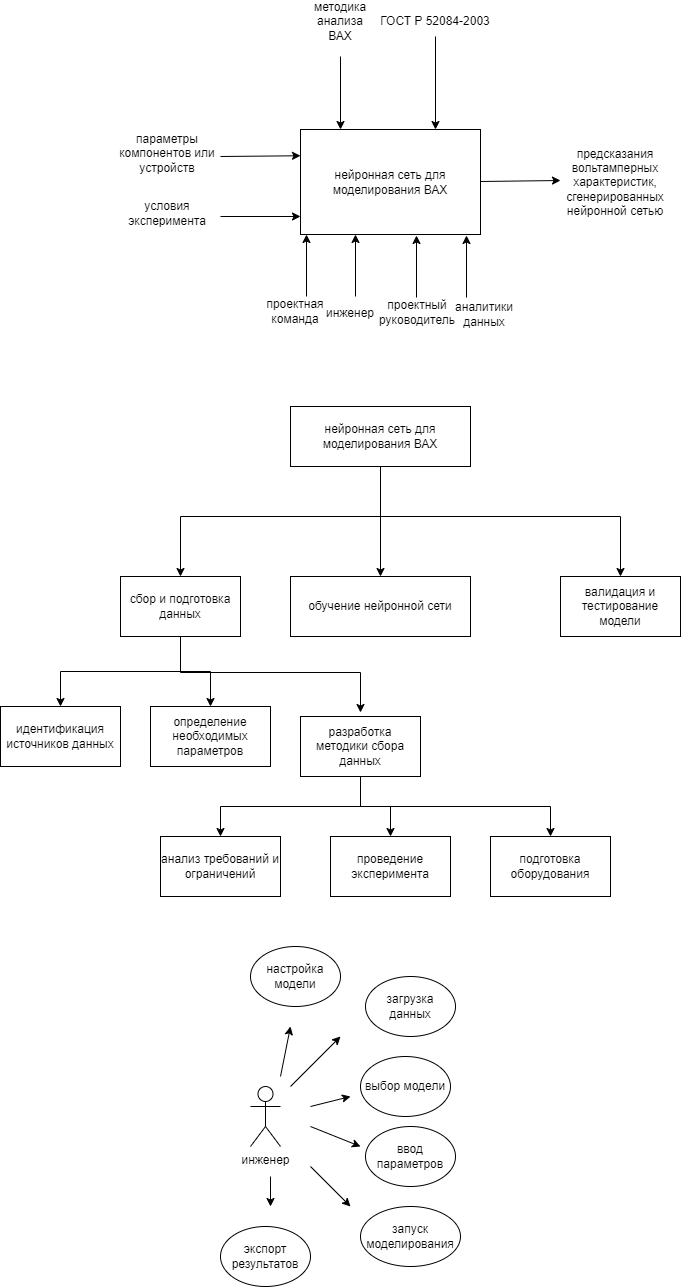

The diagram above was exported from draw.io. Its source (the exported page's mxGraphModel, read from the mxfile embedded in the PNG):
<mxGraphModel dx="746" dy="1660" grid="1" gridSize="10" guides="1" tooltips="1" connect="1" arrows="1" fold="1" page="1" pageScale="1" pageWidth="827" pageHeight="1169" math="0" shadow="0">
  <root>
    <mxCell id="0" />
    <mxCell id="1" parent="0" />
    <mxCell id="oXrdSlbjQtKc-843uz5V-1" value="нейронная сеть для моделирования ВАХ" style="rounded=0;whiteSpace=wrap;html=1;" parent="1" vertex="1">
      <mxGeometry x="310" y="-1027" width="180" height="105" as="geometry" />
    </mxCell>
    <mxCell id="oXrdSlbjQtKc-843uz5V-2" value="" style="endArrow=classic;html=1;rounded=0;entryX=0;entryY=0.25;entryDx=0;entryDy=0;" parent="1" target="oXrdSlbjQtKc-843uz5V-1" edge="1">
      <mxGeometry width="50" height="50" relative="1" as="geometry">
        <mxPoint x="230" y="-1000" as="sourcePoint" />
        <mxPoint x="430" y="-980" as="targetPoint" />
      </mxGeometry>
    </mxCell>
    <mxCell id="oXrdSlbjQtKc-843uz5V-3" value="" style="endArrow=classic;html=1;rounded=0;entryX=0;entryY=0.25;entryDx=0;entryDy=0;" parent="1" edge="1">
      <mxGeometry width="50" height="50" relative="1" as="geometry">
        <mxPoint x="230" y="-940" as="sourcePoint" />
        <mxPoint x="310" y="-940" as="targetPoint" />
      </mxGeometry>
    </mxCell>
    <mxCell id="oXrdSlbjQtKc-843uz5V-4" value="параметры компонентов или устройств" style="text;html=1;strokeColor=none;fillColor=none;align=center;verticalAlign=middle;whiteSpace=wrap;rounded=0;" parent="1" vertex="1">
      <mxGeometry x="117" y="-1029.5" width="120" height="53" as="geometry" />
    </mxCell>
    <mxCell id="oXrdSlbjQtKc-843uz5V-7" value="проектная команда" style="text;html=1;strokeColor=none;fillColor=none;align=center;verticalAlign=middle;whiteSpace=wrap;rounded=0;" parent="1" vertex="1">
      <mxGeometry x="275" y="-860" width="60" height="30" as="geometry" />
    </mxCell>
    <mxCell id="oXrdSlbjQtKc-843uz5V-8" value="" style="endArrow=classic;html=1;rounded=0;entryX=0;entryY=0.25;entryDx=0;entryDy=0;" parent="1" edge="1">
      <mxGeometry width="50" height="50" relative="1" as="geometry">
        <mxPoint x="490" y="-975" as="sourcePoint" />
        <mxPoint x="570" y="-976" as="targetPoint" />
      </mxGeometry>
    </mxCell>
    <mxCell id="oXrdSlbjQtKc-843uz5V-9" value="" style="endArrow=classic;html=1;rounded=0;entryX=0.5;entryY=0;entryDx=0;entryDy=0;" parent="1" edge="1">
      <mxGeometry width="50" height="50" relative="1" as="geometry">
        <mxPoint x="350" y="-1100" as="sourcePoint" />
        <mxPoint x="350" y="-1027" as="targetPoint" />
      </mxGeometry>
    </mxCell>
    <mxCell id="oXrdSlbjQtKc-843uz5V-10" value="методика анализа ВАХ" style="text;html=1;strokeColor=none;fillColor=none;align=center;verticalAlign=middle;whiteSpace=wrap;rounded=0;" parent="1" vertex="1">
      <mxGeometry x="320" y="-1150" width="60" height="30" as="geometry" />
    </mxCell>
    <mxCell id="oXrdSlbjQtKc-843uz5V-11" value="предсказания вольтамперных характеристик, сгенерированных нейронной сетью" style="text;html=1;strokeColor=none;fillColor=none;align=center;verticalAlign=middle;whiteSpace=wrap;rounded=0;" parent="1" vertex="1">
      <mxGeometry x="595" y="-989" width="60" height="30" as="geometry" />
    </mxCell>
    <mxCell id="oXrdSlbjQtKc-843uz5V-13" style="edgeStyle=orthogonalEdgeStyle;rounded=0;orthogonalLoop=1;jettySize=auto;html=1;entryX=0.75;entryY=0;entryDx=0;entryDy=0;" parent="1" source="oXrdSlbjQtKc-843uz5V-12" target="oXrdSlbjQtKc-843uz5V-1" edge="1">
      <mxGeometry relative="1" as="geometry" />
    </mxCell>
    <mxCell id="oXrdSlbjQtKc-843uz5V-12" value="ГОСТ Р 52084-2003" style="text;html=1;strokeColor=none;fillColor=none;align=center;verticalAlign=middle;whiteSpace=wrap;rounded=0;" parent="1" vertex="1">
      <mxGeometry x="380" y="-1150" width="130" height="30" as="geometry" />
    </mxCell>
    <mxCell id="zZONCUrwNmWKnx2Z94Nu-4" value="" style="edgeStyle=orthogonalEdgeStyle;rounded=0;orthogonalLoop=1;jettySize=auto;html=1;" parent="1" source="zZONCUrwNmWKnx2Z94Nu-1" target="zZONCUrwNmWKnx2Z94Nu-3" edge="1">
      <mxGeometry relative="1" as="geometry" />
    </mxCell>
    <mxCell id="zZONCUrwNmWKnx2Z94Nu-15" style="edgeStyle=orthogonalEdgeStyle;rounded=0;orthogonalLoop=1;jettySize=auto;html=1;" parent="1" source="zZONCUrwNmWKnx2Z94Nu-1" target="zZONCUrwNmWKnx2Z94Nu-9" edge="1">
      <mxGeometry relative="1" as="geometry">
        <Array as="points">
          <mxPoint x="390" y="-640" />
          <mxPoint x="190" y="-640" />
        </Array>
      </mxGeometry>
    </mxCell>
    <mxCell id="zZONCUrwNmWKnx2Z94Nu-53" style="edgeStyle=orthogonalEdgeStyle;rounded=0;orthogonalLoop=1;jettySize=auto;html=1;entryX=0.5;entryY=0;entryDx=0;entryDy=0;" parent="1" source="zZONCUrwNmWKnx2Z94Nu-1" target="zZONCUrwNmWKnx2Z94Nu-11" edge="1">
      <mxGeometry relative="1" as="geometry">
        <Array as="points">
          <mxPoint x="390" y="-640" />
          <mxPoint x="630" y="-640" />
        </Array>
      </mxGeometry>
    </mxCell>
    <mxCell id="zZONCUrwNmWKnx2Z94Nu-1" value="нейронная сеть для моделирования ВАХ" style="rounded=0;whiteSpace=wrap;html=1;" parent="1" vertex="1">
      <mxGeometry x="300" y="-750" width="180" height="60" as="geometry" />
    </mxCell>
    <mxCell id="zZONCUrwNmWKnx2Z94Nu-3" value="обучение нейронной сети" style="rounded=0;whiteSpace=wrap;html=1;" parent="1" vertex="1">
      <mxGeometry x="300" y="-580" width="180" height="60" as="geometry" />
    </mxCell>
    <mxCell id="zZONCUrwNmWKnx2Z94Nu-18" style="edgeStyle=orthogonalEdgeStyle;rounded=0;orthogonalLoop=1;jettySize=auto;html=1;entryX=0.5;entryY=0;entryDx=0;entryDy=0;" parent="1" source="zZONCUrwNmWKnx2Z94Nu-9" target="zZONCUrwNmWKnx2Z94Nu-13" edge="1">
      <mxGeometry relative="1" as="geometry" />
    </mxCell>
    <mxCell id="zZONCUrwNmWKnx2Z94Nu-19" style="edgeStyle=orthogonalEdgeStyle;rounded=0;orthogonalLoop=1;jettySize=auto;html=1;entryX=0.5;entryY=0;entryDx=0;entryDy=0;" parent="1" source="zZONCUrwNmWKnx2Z94Nu-9" target="zZONCUrwNmWKnx2Z94Nu-12" edge="1">
      <mxGeometry relative="1" as="geometry" />
    </mxCell>
    <mxCell id="zZONCUrwNmWKnx2Z94Nu-22" style="edgeStyle=orthogonalEdgeStyle;rounded=0;orthogonalLoop=1;jettySize=auto;html=1;entryX=0.5;entryY=0;entryDx=0;entryDy=0;" parent="1" edge="1">
      <mxGeometry relative="1" as="geometry">
        <mxPoint x="190" y="-524" as="sourcePoint" />
        <mxPoint x="370" y="-444" as="targetPoint" />
        <Array as="points">
          <mxPoint x="190" y="-484" />
          <mxPoint x="370" y="-484" />
        </Array>
      </mxGeometry>
    </mxCell>
    <mxCell id="zZONCUrwNmWKnx2Z94Nu-9" value="сбор и подготовка данных" style="rounded=0;whiteSpace=wrap;html=1;" parent="1" vertex="1">
      <mxGeometry x="130" y="-580" width="120" height="60" as="geometry" />
    </mxCell>
    <mxCell id="zZONCUrwNmWKnx2Z94Nu-11" value="валидация и тестирование модели" style="rounded=0;whiteSpace=wrap;html=1;" parent="1" vertex="1">
      <mxGeometry x="570" y="-580" width="120" height="60" as="geometry" />
    </mxCell>
    <mxCell id="zZONCUrwNmWKnx2Z94Nu-12" value="идентификация источников данных" style="rounded=0;whiteSpace=wrap;html=1;" parent="1" vertex="1">
      <mxGeometry x="10" y="-450" width="120" height="60" as="geometry" />
    </mxCell>
    <mxCell id="zZONCUrwNmWKnx2Z94Nu-13" value="определение необходимых параметров" style="rounded=0;whiteSpace=wrap;html=1;" parent="1" vertex="1">
      <mxGeometry x="160" y="-450" width="120" height="60" as="geometry" />
    </mxCell>
    <mxCell id="zZONCUrwNmWKnx2Z94Nu-29" style="edgeStyle=orthogonalEdgeStyle;rounded=0;orthogonalLoop=1;jettySize=auto;html=1;entryX=0.5;entryY=0;entryDx=0;entryDy=0;" parent="1" source="zZONCUrwNmWKnx2Z94Nu-14" target="zZONCUrwNmWKnx2Z94Nu-23" edge="1">
      <mxGeometry relative="1" as="geometry">
        <Array as="points">
          <mxPoint x="370" y="-350" />
          <mxPoint x="230" y="-350" />
        </Array>
      </mxGeometry>
    </mxCell>
    <mxCell id="zZONCUrwNmWKnx2Z94Nu-54" style="edgeStyle=orthogonalEdgeStyle;rounded=0;orthogonalLoop=1;jettySize=auto;html=1;" parent="1" source="zZONCUrwNmWKnx2Z94Nu-14" target="zZONCUrwNmWKnx2Z94Nu-26" edge="1">
      <mxGeometry relative="1" as="geometry" />
    </mxCell>
    <mxCell id="zZONCUrwNmWKnx2Z94Nu-55" style="edgeStyle=orthogonalEdgeStyle;rounded=0;orthogonalLoop=1;jettySize=auto;html=1;entryX=0.5;entryY=0;entryDx=0;entryDy=0;" parent="1" source="zZONCUrwNmWKnx2Z94Nu-14" target="zZONCUrwNmWKnx2Z94Nu-27" edge="1">
      <mxGeometry relative="1" as="geometry">
        <Array as="points">
          <mxPoint x="370" y="-350" />
          <mxPoint x="560" y="-350" />
        </Array>
      </mxGeometry>
    </mxCell>
    <mxCell id="zZONCUrwNmWKnx2Z94Nu-14" value="разработка методики сбора данных" style="rounded=0;whiteSpace=wrap;html=1;" parent="1" vertex="1">
      <mxGeometry x="310" y="-440" width="120" height="60" as="geometry" />
    </mxCell>
    <mxCell id="zZONCUrwNmWKnx2Z94Nu-23" value="анализ требований и ограничений" style="rounded=0;whiteSpace=wrap;html=1;" parent="1" vertex="1">
      <mxGeometry x="170" y="-320" width="120" height="60" as="geometry" />
    </mxCell>
    <mxCell id="zZONCUrwNmWKnx2Z94Nu-26" value="проведение эксперимента" style="rounded=0;whiteSpace=wrap;html=1;" parent="1" vertex="1">
      <mxGeometry x="340" y="-320" width="120" height="60" as="geometry" />
    </mxCell>
    <mxCell id="zZONCUrwNmWKnx2Z94Nu-27" value="подготовка оборудования" style="rounded=0;whiteSpace=wrap;html=1;" parent="1" vertex="1">
      <mxGeometry x="500" y="-320" width="120" height="60" as="geometry" />
    </mxCell>
    <mxCell id="zZONCUrwNmWKnx2Z94Nu-35" value="" style="endArrow=classic;html=1;rounded=0;entryX=0.25;entryY=1;entryDx=0;entryDy=0;" parent="1" edge="1">
      <mxGeometry width="50" height="50" relative="1" as="geometry">
        <mxPoint x="316" y="-860" as="sourcePoint" />
        <mxPoint x="316" y="-922" as="targetPoint" />
      </mxGeometry>
    </mxCell>
    <mxCell id="zZONCUrwNmWKnx2Z94Nu-36" value="" style="endArrow=classic;html=1;rounded=0;entryX=0.25;entryY=1;entryDx=0;entryDy=0;" parent="1" edge="1">
      <mxGeometry width="50" height="50" relative="1" as="geometry">
        <mxPoint x="365" y="-860" as="sourcePoint" />
        <mxPoint x="365" y="-922" as="targetPoint" />
      </mxGeometry>
    </mxCell>
    <mxCell id="zZONCUrwNmWKnx2Z94Nu-37" value="инженер" style="text;html=1;strokeColor=none;fillColor=none;align=center;verticalAlign=middle;whiteSpace=wrap;rounded=0;" parent="1" vertex="1">
      <mxGeometry x="330" y="-858" width="60" height="30" as="geometry" />
    </mxCell>
    <mxCell id="zZONCUrwNmWKnx2Z94Nu-38" value="инженер" style="shape=umlActor;verticalLabelPosition=bottom;verticalAlign=top;html=1;outlineConnect=0;" parent="1" vertex="1">
      <mxGeometry x="260" y="-70" width="30" height="60" as="geometry" />
    </mxCell>
    <mxCell id="zZONCUrwNmWKnx2Z94Nu-39" value="загрузка данных" style="ellipse;whiteSpace=wrap;html=1;" parent="1" vertex="1">
      <mxGeometry x="375" y="-180" width="90" height="60" as="geometry" />
    </mxCell>
    <mxCell id="zZONCUrwNmWKnx2Z94Nu-40" value="выбор модели" style="ellipse;whiteSpace=wrap;html=1;" parent="1" vertex="1">
      <mxGeometry x="370" y="-100" width="90" height="60" as="geometry" />
    </mxCell>
    <mxCell id="zZONCUrwNmWKnx2Z94Nu-41" value="ввод параметров" style="ellipse;whiteSpace=wrap;html=1;" parent="1" vertex="1">
      <mxGeometry x="375" y="-30" width="90" height="60" as="geometry" />
    </mxCell>
    <mxCell id="zZONCUrwNmWKnx2Z94Nu-42" value="запуск моделирования" style="ellipse;whiteSpace=wrap;html=1;" parent="1" vertex="1">
      <mxGeometry x="370" y="50" width="100" height="60" as="geometry" />
    </mxCell>
    <mxCell id="zZONCUrwNmWKnx2Z94Nu-43" value="настройка модели" style="ellipse;whiteSpace=wrap;html=1;" parent="1" vertex="1">
      <mxGeometry x="260" y="-210" width="90" height="60" as="geometry" />
    </mxCell>
    <mxCell id="zZONCUrwNmWKnx2Z94Nu-45" value="экспорт результатов" style="ellipse;whiteSpace=wrap;html=1;" parent="1" vertex="1">
      <mxGeometry x="230" y="70" width="90" height="60" as="geometry" />
    </mxCell>
    <mxCell id="zZONCUrwNmWKnx2Z94Nu-47" value="" style="endArrow=classic;html=1;rounded=0;" parent="1" edge="1">
      <mxGeometry width="50" height="50" relative="1" as="geometry">
        <mxPoint x="300" y="-70" as="sourcePoint" />
        <mxPoint x="350" y="-120" as="targetPoint" />
      </mxGeometry>
    </mxCell>
    <mxCell id="zZONCUrwNmWKnx2Z94Nu-48" value="" style="endArrow=classic;html=1;rounded=0;" parent="1" edge="1">
      <mxGeometry width="50" height="50" relative="1" as="geometry">
        <mxPoint x="290" y="-80" as="sourcePoint" />
        <mxPoint x="300" y="-130" as="targetPoint" />
      </mxGeometry>
    </mxCell>
    <mxCell id="zZONCUrwNmWKnx2Z94Nu-49" value="" style="endArrow=classic;html=1;rounded=0;" parent="1" edge="1">
      <mxGeometry width="50" height="50" relative="1" as="geometry">
        <mxPoint x="320" y="-50" as="sourcePoint" />
        <mxPoint x="360" y="-60" as="targetPoint" />
      </mxGeometry>
    </mxCell>
    <mxCell id="zZONCUrwNmWKnx2Z94Nu-50" value="" style="endArrow=classic;html=1;rounded=0;" parent="1" edge="1">
      <mxGeometry width="50" height="50" relative="1" as="geometry">
        <mxPoint x="320" y="-30" as="sourcePoint" />
        <mxPoint x="370" y="-10" as="targetPoint" />
      </mxGeometry>
    </mxCell>
    <mxCell id="zZONCUrwNmWKnx2Z94Nu-51" value="" style="endArrow=classic;html=1;rounded=0;" parent="1" edge="1">
      <mxGeometry width="50" height="50" relative="1" as="geometry">
        <mxPoint x="320" y="10" as="sourcePoint" />
        <mxPoint x="360" y="50" as="targetPoint" />
      </mxGeometry>
    </mxCell>
    <mxCell id="zZONCUrwNmWKnx2Z94Nu-52" value="" style="endArrow=classic;html=1;rounded=0;" parent="1" edge="1">
      <mxGeometry width="50" height="50" relative="1" as="geometry">
        <mxPoint x="280" y="20" as="sourcePoint" />
        <mxPoint x="280" y="50" as="targetPoint" />
      </mxGeometry>
    </mxCell>
    <mxCell id="eLDFlqJI0N3gb6hDspeO-3" value="условия эксперимента" style="text;html=1;strokeColor=none;fillColor=none;align=center;verticalAlign=middle;whiteSpace=wrap;rounded=0;" vertex="1" parent="1">
      <mxGeometry x="117" y="-970" width="120" height="53" as="geometry" />
    </mxCell>
    <mxCell id="eLDFlqJI0N3gb6hDspeO-4" value="проектный руководитель" style="text;html=1;strokeColor=none;fillColor=none;align=center;verticalAlign=middle;whiteSpace=wrap;rounded=0;" vertex="1" parent="1">
      <mxGeometry x="397" y="-859" width="60" height="30" as="geometry" />
    </mxCell>
    <mxCell id="eLDFlqJI0N3gb6hDspeO-5" value="" style="endArrow=classic;html=1;rounded=0;entryX=0.25;entryY=1;entryDx=0;entryDy=0;" edge="1" parent="1">
      <mxGeometry width="50" height="50" relative="1" as="geometry">
        <mxPoint x="426" y="-859" as="sourcePoint" />
        <mxPoint x="426" y="-921" as="targetPoint" />
      </mxGeometry>
    </mxCell>
    <mxCell id="eLDFlqJI0N3gb6hDspeO-6" value="" style="endArrow=classic;html=1;rounded=0;entryX=0.25;entryY=1;entryDx=0;entryDy=0;" edge="1" parent="1">
      <mxGeometry width="50" height="50" relative="1" as="geometry">
        <mxPoint x="476" y="-859" as="sourcePoint" />
        <mxPoint x="476" y="-921" as="targetPoint" />
      </mxGeometry>
    </mxCell>
    <mxCell id="eLDFlqJI0N3gb6hDspeO-7" value="аналитики данных" style="text;html=1;strokeColor=none;fillColor=none;align=center;verticalAlign=middle;whiteSpace=wrap;rounded=0;" vertex="1" parent="1">
      <mxGeometry x="464" y="-857" width="60" height="30" as="geometry" />
    </mxCell>
  </root>
</mxGraphModel>